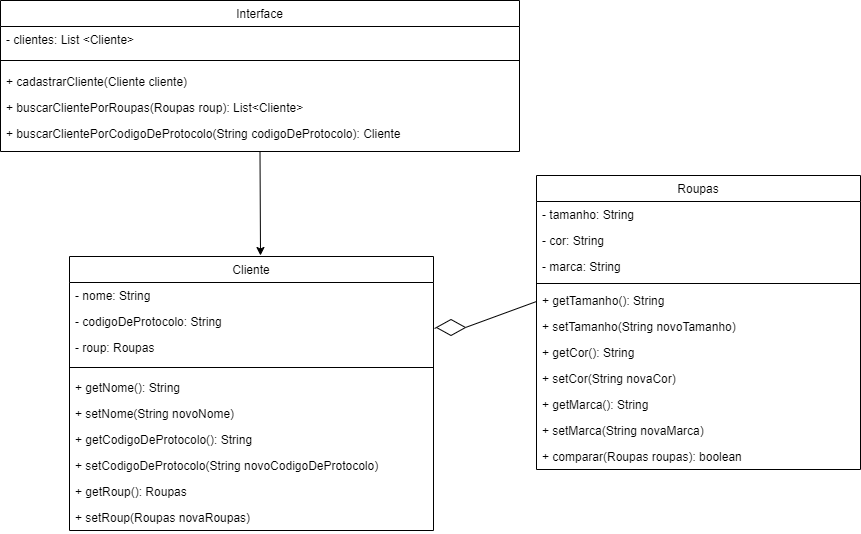

The diagram above was exported from draw.io. Its source (the exported page's mxGraphModel, read from the mxfile embedded in the PNG):
<mxGraphModel dx="942" dy="957" grid="0" gridSize="10" guides="1" tooltips="1" connect="1" arrows="1" fold="1" page="0" pageScale="1" pageWidth="827" pageHeight="1169" math="0" shadow="0">
  <root>
    <mxCell id="WIyWlLk6GJQsqaUBKTNV-0" />
    <mxCell id="WIyWlLk6GJQsqaUBKTNV-1" parent="WIyWlLk6GJQsqaUBKTNV-0" />
    <mxCell id="zkfFHV4jXpPFQw0GAbJ--17" value="Roupas" style="swimlane;fontStyle=0;align=center;verticalAlign=top;childLayout=stackLayout;horizontal=1;startSize=26;horizontalStack=0;resizeParent=1;resizeLast=0;collapsible=1;marginBottom=0;rounded=0;shadow=0;strokeWidth=1;fillColor=default;strokeColor=default;" parent="WIyWlLk6GJQsqaUBKTNV-1" vertex="1">
      <mxGeometry x="589" y="-59" width="324" height="294" as="geometry">
        <mxRectangle x="550" y="140" width="160" height="26" as="alternateBounds" />
      </mxGeometry>
    </mxCell>
    <mxCell id="zkfFHV4jXpPFQw0GAbJ--18" value="- tamanho: String" style="text;align=left;verticalAlign=top;spacingLeft=4;spacingRight=4;overflow=hidden;rotatable=0;points=[[0,0.5],[1,0.5]];portConstraint=eastwest;" parent="zkfFHV4jXpPFQw0GAbJ--17" vertex="1">
      <mxGeometry y="26" width="324" height="26" as="geometry" />
    </mxCell>
    <mxCell id="zkfFHV4jXpPFQw0GAbJ--19" value="- cor: String" style="text;align=left;verticalAlign=top;spacingLeft=4;spacingRight=4;overflow=hidden;rotatable=0;points=[[0,0.5],[1,0.5]];portConstraint=eastwest;rounded=0;shadow=0;html=0;" parent="zkfFHV4jXpPFQw0GAbJ--17" vertex="1">
      <mxGeometry y="52" width="324" height="26" as="geometry" />
    </mxCell>
    <mxCell id="zkfFHV4jXpPFQw0GAbJ--20" value="- marca: String" style="text;align=left;verticalAlign=top;spacingLeft=4;spacingRight=4;overflow=hidden;rotatable=0;points=[[0,0.5],[1,0.5]];portConstraint=eastwest;rounded=0;shadow=0;html=0;fontColor=#000000;" parent="zkfFHV4jXpPFQw0GAbJ--17" vertex="1">
      <mxGeometry y="78" width="324" height="26" as="geometry" />
    </mxCell>
    <mxCell id="zkfFHV4jXpPFQw0GAbJ--23" value="" style="line;html=1;strokeWidth=1;align=left;verticalAlign=middle;spacingTop=-1;spacingLeft=3;spacingRight=3;rotatable=0;labelPosition=right;points=[];portConstraint=eastwest;" parent="zkfFHV4jXpPFQw0GAbJ--17" vertex="1">
      <mxGeometry y="104" width="324" height="8" as="geometry" />
    </mxCell>
    <mxCell id="jQvz6CP89rgM1ZKTFZWI-10" value="+ getTamanho(): String&#10; " style="text;align=left;verticalAlign=top;spacingLeft=4;spacingRight=4;overflow=hidden;rotatable=0;points=[[0,0.5],[1,0.5]];portConstraint=eastwest;" parent="zkfFHV4jXpPFQw0GAbJ--17" vertex="1">
      <mxGeometry y="112" width="324" height="26" as="geometry" />
    </mxCell>
    <mxCell id="jQvz6CP89rgM1ZKTFZWI-11" value="+ setTamanho(String novoTamanho)&#10; " style="text;align=left;verticalAlign=top;spacingLeft=4;spacingRight=4;overflow=hidden;rotatable=0;points=[[0,0.5],[1,0.5]];portConstraint=eastwest;" parent="zkfFHV4jXpPFQw0GAbJ--17" vertex="1">
      <mxGeometry y="138" width="324" height="26" as="geometry" />
    </mxCell>
    <mxCell id="jQvz6CP89rgM1ZKTFZWI-12" value="+ getCor(): String&#10; " style="text;align=left;verticalAlign=top;spacingLeft=4;spacingRight=4;overflow=hidden;rotatable=0;points=[[0,0.5],[1,0.5]];portConstraint=eastwest;" parent="zkfFHV4jXpPFQw0GAbJ--17" vertex="1">
      <mxGeometry y="164" width="324" height="26" as="geometry" />
    </mxCell>
    <mxCell id="jQvz6CP89rgM1ZKTFZWI-13" value="+ setCor(String novaCor)&#10; " style="text;align=left;verticalAlign=top;spacingLeft=4;spacingRight=4;overflow=hidden;rotatable=0;points=[[0,0.5],[1,0.5]];portConstraint=eastwest;" parent="zkfFHV4jXpPFQw0GAbJ--17" vertex="1">
      <mxGeometry y="190" width="324" height="26" as="geometry" />
    </mxCell>
    <mxCell id="jQvz6CP89rgM1ZKTFZWI-14" value="+ getMarca(): String&#10; " style="text;align=left;verticalAlign=top;spacingLeft=4;spacingRight=4;overflow=hidden;rotatable=0;points=[[0,0.5],[1,0.5]];portConstraint=eastwest;" parent="zkfFHV4jXpPFQw0GAbJ--17" vertex="1">
      <mxGeometry y="216" width="324" height="26" as="geometry" />
    </mxCell>
    <mxCell id="jQvz6CP89rgM1ZKTFZWI-15" value="+ setMarca(String novaMarca)&#10; " style="text;align=left;verticalAlign=top;spacingLeft=4;spacingRight=4;overflow=hidden;rotatable=0;points=[[0,0.5],[1,0.5]];portConstraint=eastwest;" parent="zkfFHV4jXpPFQw0GAbJ--17" vertex="1">
      <mxGeometry y="242" width="324" height="26" as="geometry" />
    </mxCell>
    <mxCell id="jQvz6CP89rgM1ZKTFZWI-25" value="+ comparar(Roupas roupas): boolean&#10; " style="text;align=left;verticalAlign=top;spacingLeft=4;spacingRight=4;overflow=hidden;rotatable=0;points=[[0,0.5],[1,0.5]];portConstraint=eastwest;" parent="zkfFHV4jXpPFQw0GAbJ--17" vertex="1">
      <mxGeometry y="268" width="324" height="26" as="geometry" />
    </mxCell>
    <mxCell id="RHcTNXJpDMWH1uqUzeAM-3" value="Interface" style="swimlane;fontStyle=0;align=center;verticalAlign=top;childLayout=stackLayout;horizontal=1;startSize=26;horizontalStack=0;resizeParent=1;resizeLast=0;collapsible=1;marginBottom=0;rounded=0;shadow=0;strokeWidth=1;" parent="WIyWlLk6GJQsqaUBKTNV-1" vertex="1">
      <mxGeometry x="53" y="-234" width="519" height="151" as="geometry">
        <mxRectangle x="230" y="140" width="160" height="26" as="alternateBounds" />
      </mxGeometry>
    </mxCell>
    <mxCell id="RHcTNXJpDMWH1uqUzeAM-4" value="- clientes: List &lt;Cliente&gt;" style="text;align=left;verticalAlign=top;spacingLeft=4;spacingRight=4;overflow=hidden;rotatable=0;points=[[0,0.5],[1,0.5]];portConstraint=eastwest;" parent="RHcTNXJpDMWH1uqUzeAM-3" vertex="1">
      <mxGeometry y="26" width="519" height="26" as="geometry" />
    </mxCell>
    <mxCell id="RHcTNXJpDMWH1uqUzeAM-9" value="" style="line;html=1;strokeWidth=1;align=left;verticalAlign=middle;spacingTop=-1;spacingLeft=3;spacingRight=3;rotatable=0;labelPosition=right;points=[];portConstraint=eastwest;" parent="RHcTNXJpDMWH1uqUzeAM-3" vertex="1">
      <mxGeometry y="52" width="519" height="16" as="geometry" />
    </mxCell>
    <mxCell id="RHcTNXJpDMWH1uqUzeAM-10" value="+ cadastrarCliente(Cliente cliente)" style="text;align=left;verticalAlign=top;spacingLeft=4;spacingRight=4;overflow=hidden;rotatable=0;points=[[0,0.5],[1,0.5]];portConstraint=eastwest;" parent="RHcTNXJpDMWH1uqUzeAM-3" vertex="1">
      <mxGeometry y="68" width="519" height="26" as="geometry" />
    </mxCell>
    <mxCell id="jQvz6CP89rgM1ZKTFZWI-5" value="+ buscarClientePorRoupas(Roupas roup): List&lt;Cliente&gt;" style="text;align=left;verticalAlign=top;spacingLeft=4;spacingRight=4;overflow=hidden;rotatable=0;points=[[0,0.5],[1,0.5]];portConstraint=eastwest;" parent="RHcTNXJpDMWH1uqUzeAM-3" vertex="1">
      <mxGeometry y="94" width="519" height="26" as="geometry" />
    </mxCell>
    <mxCell id="jQvz6CP89rgM1ZKTFZWI-6" value="+ buscarClientePorCodigoDeProtocolo(String codigoDeProtocolo): Cliente" style="text;align=left;verticalAlign=top;spacingLeft=4;spacingRight=4;overflow=hidden;rotatable=0;points=[[0,0.5],[1,0.5]];portConstraint=eastwest;" parent="RHcTNXJpDMWH1uqUzeAM-3" vertex="1">
      <mxGeometry y="120" width="519" height="26" as="geometry" />
    </mxCell>
    <mxCell id="RHcTNXJpDMWH1uqUzeAM-32" value="Cliente" style="swimlane;fontStyle=0;align=center;verticalAlign=top;childLayout=stackLayout;horizontal=1;startSize=26;horizontalStack=0;resizeParent=1;resizeLast=0;collapsible=1;marginBottom=0;rounded=0;shadow=0;strokeWidth=1;" parent="WIyWlLk6GJQsqaUBKTNV-1" vertex="1">
      <mxGeometry x="122" y="22" width="364" height="274" as="geometry">
        <mxRectangle x="550" y="140" width="160" height="26" as="alternateBounds" />
      </mxGeometry>
    </mxCell>
    <mxCell id="RHcTNXJpDMWH1uqUzeAM-33" value="- nome: String&#10; " style="text;align=left;verticalAlign=top;spacingLeft=4;spacingRight=4;overflow=hidden;rotatable=0;points=[[0,0.5],[1,0.5]];portConstraint=eastwest;" parent="RHcTNXJpDMWH1uqUzeAM-32" vertex="1">
      <mxGeometry y="26" width="364" height="26" as="geometry" />
    </mxCell>
    <mxCell id="jQvz6CP89rgM1ZKTFZWI-4" value="- codigoDeProtocolo: String&#10; " style="text;align=left;verticalAlign=top;spacingLeft=4;spacingRight=4;overflow=hidden;rotatable=0;points=[[0,0.5],[1,0.5]];portConstraint=eastwest;" parent="RHcTNXJpDMWH1uqUzeAM-32" vertex="1">
      <mxGeometry y="52" width="364" height="26" as="geometry" />
    </mxCell>
    <mxCell id="IfWep0T3jD4RSJPHFeby-0" value="- roup: Roupas&#10; " style="text;align=left;verticalAlign=top;spacingLeft=4;spacingRight=4;overflow=hidden;rotatable=0;points=[[0,0.5],[1,0.5]];portConstraint=eastwest;" vertex="1" parent="RHcTNXJpDMWH1uqUzeAM-32">
      <mxGeometry y="78" width="364" height="26" as="geometry" />
    </mxCell>
    <mxCell id="RHcTNXJpDMWH1uqUzeAM-36" value="" style="line;html=1;strokeWidth=1;align=left;verticalAlign=middle;spacingTop=-1;spacingLeft=3;spacingRight=3;rotatable=0;labelPosition=right;points=[];portConstraint=eastwest;" parent="RHcTNXJpDMWH1uqUzeAM-32" vertex="1">
      <mxGeometry y="104" width="364" height="14" as="geometry" />
    </mxCell>
    <mxCell id="RHcTNXJpDMWH1uqUzeAM-37" value="+ getNome(): String&#10; " style="text;align=left;verticalAlign=top;spacingLeft=4;spacingRight=4;overflow=hidden;rotatable=0;points=[[0,0.5],[1,0.5]];portConstraint=eastwest;" parent="RHcTNXJpDMWH1uqUzeAM-32" vertex="1">
      <mxGeometry y="118" width="364" height="26" as="geometry" />
    </mxCell>
    <mxCell id="jQvz6CP89rgM1ZKTFZWI-7" value="+ setNome(String novoNome)&#10; " style="text;align=left;verticalAlign=top;spacingLeft=4;spacingRight=4;overflow=hidden;rotatable=0;points=[[0,0.5],[1,0.5]];portConstraint=eastwest;" parent="RHcTNXJpDMWH1uqUzeAM-32" vertex="1">
      <mxGeometry y="144" width="364" height="26" as="geometry" />
    </mxCell>
    <mxCell id="jQvz6CP89rgM1ZKTFZWI-8" value="+ getCodigoDeProtocolo(): String&#10; " style="text;align=left;verticalAlign=top;spacingLeft=4;spacingRight=4;overflow=hidden;rotatable=0;points=[[0,0.5],[1,0.5]];portConstraint=eastwest;" parent="RHcTNXJpDMWH1uqUzeAM-32" vertex="1">
      <mxGeometry y="170" width="364" height="26" as="geometry" />
    </mxCell>
    <mxCell id="jQvz6CP89rgM1ZKTFZWI-9" value="+ setCodigoDeProtocolo(String novoCodigoDeProtocolo)&#10; " style="text;align=left;verticalAlign=top;spacingLeft=4;spacingRight=4;overflow=hidden;rotatable=0;points=[[0,0.5],[1,0.5]];portConstraint=eastwest;" parent="RHcTNXJpDMWH1uqUzeAM-32" vertex="1">
      <mxGeometry y="196" width="364" height="26" as="geometry" />
    </mxCell>
    <mxCell id="IfWep0T3jD4RSJPHFeby-1" value="+ getRoup(): Roupas&#10; " style="text;align=left;verticalAlign=top;spacingLeft=4;spacingRight=4;overflow=hidden;rotatable=0;points=[[0,0.5],[1,0.5]];portConstraint=eastwest;" vertex="1" parent="RHcTNXJpDMWH1uqUzeAM-32">
      <mxGeometry y="222" width="364" height="26" as="geometry" />
    </mxCell>
    <mxCell id="IfWep0T3jD4RSJPHFeby-2" value="+ setRoup(Roupas novaRoupas)&#10; " style="text;align=left;verticalAlign=top;spacingLeft=4;spacingRight=4;overflow=hidden;rotatable=0;points=[[0,0.5],[1,0.5]];portConstraint=eastwest;" vertex="1" parent="RHcTNXJpDMWH1uqUzeAM-32">
      <mxGeometry y="248" width="364" height="26" as="geometry" />
    </mxCell>
    <mxCell id="jQvz6CP89rgM1ZKTFZWI-26" value="" style="endArrow=classic;html=1;rounded=0;fontColor=#000000;exitX=0.5;exitY=1;exitDx=0;exitDy=0;" parent="WIyWlLk6GJQsqaUBKTNV-1" source="RHcTNXJpDMWH1uqUzeAM-3" edge="1">
      <mxGeometry width="50" height="50" relative="1" as="geometry">
        <mxPoint x="494" y="-11" as="sourcePoint" />
        <mxPoint x="313" y="21" as="targetPoint" />
      </mxGeometry>
    </mxCell>
    <mxCell id="jQvz6CP89rgM1ZKTFZWI-27" value="" style="endArrow=none;html=1;rounded=0;fontColor=#000000;entryX=0;entryY=0.5;entryDx=0;entryDy=0;exitX=1;exitY=0.5;exitDx=0;exitDy=0;startArrow=none;startFill=0;" parent="WIyWlLk6GJQsqaUBKTNV-1" source="jQvz6CP89rgM1ZKTFZWI-28" edge="1">
      <mxGeometry width="50" height="50" relative="1" as="geometry">
        <mxPoint x="494" y="-11" as="sourcePoint" />
        <mxPoint x="589" y="67" as="targetPoint" />
      </mxGeometry>
    </mxCell>
    <mxCell id="jQvz6CP89rgM1ZKTFZWI-28" value="" style="rhombus;whiteSpace=wrap;html=1;fontColor=#000000;" parent="WIyWlLk6GJQsqaUBKTNV-1" vertex="1">
      <mxGeometry x="489" y="85" width="29" height="16" as="geometry" />
    </mxCell>
    <mxCell id="jQvz6CP89rgM1ZKTFZWI-29" value="" style="endArrow=none;html=1;rounded=0;fontColor=#000000;entryX=0;entryY=0.5;entryDx=0;entryDy=0;exitX=1.003;exitY=0.769;exitDx=0;exitDy=0;exitPerimeter=0;startArrow=none;startFill=0;" parent="WIyWlLk6GJQsqaUBKTNV-1" source="jQvz6CP89rgM1ZKTFZWI-4" target="jQvz6CP89rgM1ZKTFZWI-28" edge="1">
      <mxGeometry width="50" height="50" relative="1" as="geometry">
        <mxPoint x="487.0920000000001" y="93.99399999999991" as="sourcePoint" />
        <mxPoint x="589" y="93" as="targetPoint" />
      </mxGeometry>
    </mxCell>
  </root>
</mxGraphModel>